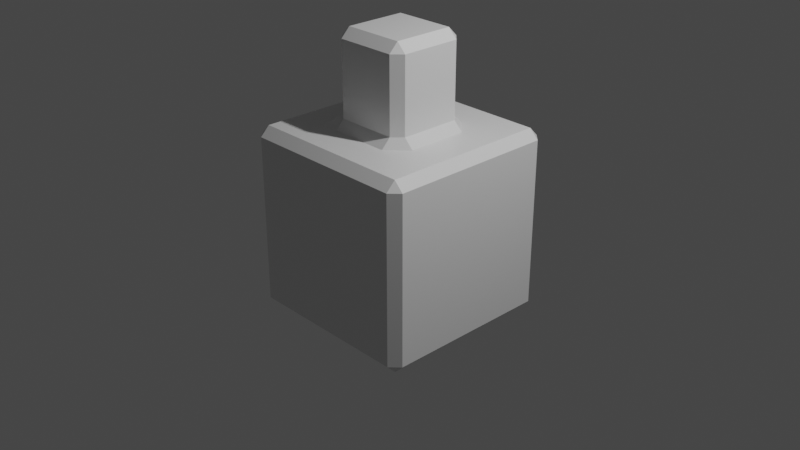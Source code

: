 # Source: 20210716_bevel_modifier_miter_outer_patch_0001.blend  (saved by Blender 2.93.20; exported with 4.5.12 LTS)
import bpy
from mathutils import Matrix  # noqa: F401  (used for matrix-valued properties, if any)

bpy.ops.wm.read_factory_settings(use_empty=True)
scene = bpy.context.scene
scene.name = 'Scene'

# ---- collections
col_collection = bpy.data.collections.new('Collection'); scene.collection.children.link(col_collection)

# ---- materials (node trees are filled in below, after node groups)
mat_material = bpy.data.materials.new('Material')
mat_material.alpha_threshold = 0.0
mat_material.use_transparent_shadow = False
mat_material.line_color = (0.0, 0.0, 0.0, 1.0)

# ---- node groups
ng_auto_smooth = bpy.data.node_groups.new('Auto Smooth', 'GeometryNodeTree')
_s = ng_auto_smooth.interface.new_socket(name='Geometry', in_out='OUTPUT', socket_type='NodeSocketGeometry')
_s = ng_auto_smooth.interface.new_socket(name='Geometry', in_out='INPUT', socket_type='NodeSocketGeometry')
_s = ng_auto_smooth.interface.new_socket(name='Angle', in_out='INPUT', socket_type='NodeSocketFloat')
_s.subtype = 'ANGLE'
_s.min_value = 0.0
_s.max_value = 3.142
ng_auto_smooth.is_modifier = True
_N = ng_auto_smooth.nodes; _L = ng_auto_smooth.links
n0 = _N.new('NodeGroupOutput'); n0.name = 'Group Output'; n0.location = (480, -100)
n1 = _N.new('NodeGroupInput'); n1.name = 'Group Input'; n1.location = (-420, -300)
n2 = _N.new('NodeGroupInput'); n2.name = 'Group Input.001'; n2.location = (-60, -100)
n3 = _N.new('GeometryNodeSetShadeSmooth'); n3.name = 'Set Shade Smooth'; n3.location = (120, -100)
n3.domain = 'EDGE'
n4 = _N.new('GeometryNodeSetShadeSmooth'); n4.name = 'Set Shade Smooth.001'; n4.location = (300, -100)
n5 = _N.new('GeometryNodeInputMeshEdgeAngle'); n5.name = 'Edge Angle'; n5.location = (-420, -220)
n6 = _N.new('GeometryNodeInputEdgeSmooth'); n6.name = 'Is Edge Smooth'; n6.location = (-60, -160)
n7 = _N.new('GeometryNodeInputShadeSmooth'); n7.name = 'Is Face Smooth'; n7.location = (-240, -340)
n8 = _N.new('FunctionNodeBooleanMath'); n8.name = 'Boolean Math'; n8.location = (-60, -220)
n9 = _N.new('FunctionNodeCompare'); n9.name = 'Compare'; n9.location = (-240, -180)
n9.operation = 'LESS_EQUAL'
_L.new(n5.outputs[0], n9.inputs[0])
_L.new(n4.outputs[0], n0.inputs[0])
_L.new(n1.outputs[1], n9.inputs[1])
_L.new(n9.outputs[0], n8.inputs[0])
_L.new(n7.outputs[0], n8.inputs[1])
_L.new(n2.outputs[0], n3.inputs[0])
_L.new(n6.outputs[0], n3.inputs[1])
_L.new(n3.outputs[0], n4.inputs[0])
_L.new(n8.outputs[0], n3.inputs[2])
n0.is_active_output = True

# ---- material node trees
mat_material.use_nodes = True; mat_material.node_tree.nodes.clear()
_N = mat_material.node_tree.nodes; _L = mat_material.node_tree.links
n0 = _N.new('ShaderNodeOutputMaterial'); n0.name = 'Material Output'; n0.location = (300, 300)
n1 = _N.new('ShaderNodeBsdfPrincipled'); n1.name = 'Principled BSDF'; n1.location = (10, 300)
n1.distribution = 'GGX'
n1.subsurface_method = 'BURLEY'
n1.inputs[2].default_value = 0.4
n1.inputs[3].default_value = 1.45
n1.inputs[27].default_value = (0.0, 0.0, 0.0, 1.0)
n1.inputs[28].default_value = 1.0
_L.new(n1.outputs[0], n0.inputs[0])
n0.is_active_output = True

# ---- world
world_world = bpy.data.worlds.new('World'); scene.world = world_world
world_world.use_nodes = True; world_world.node_tree.nodes.clear()
_N = world_world.node_tree.nodes; _L = world_world.node_tree.links
n0 = _N.new('ShaderNodeOutputWorld'); n0.name = 'World Output'; n0.location = (300, 300)
n1 = _N.new('ShaderNodeBackground'); n1.name = 'Background'; n1.location = (10, 300)
n1.inputs[0].default_value = (0.05088, 0.05088, 0.05088, 1.0)
_L.new(n1.outputs[0], n0.inputs[0])
n0.is_active_output = True
world_world.color = (0.05088, 0.05088, 0.05088)
world_world.use_sun_shadow = False
world_world.sun_shadow_jitter_overblur = 0.0

# ---- cameras
cam_camera = bpy.data.cameras.new('Camera')
cam_camera.clip_end = 100.0
cam_camera.ortho_scale = 7.314

# ---- lights
light_light = bpy.data.lights.new('Light', 'POINT')
light_light.transmission_factor = 0.0
light_light.energy = 1000.0
light_light.shadow_soft_size = 0.1
light_light.shadow_maximum_resolution = 0.006
light_light.use_absolute_resolution = True

# ---- meshes
me_cube = bpy.data.meshes.new('Cube')
me_cube.from_pydata([(0.4286, 0.4286, 1.0), (1.0, 1.0, -1.0), (0.4286, -0.4286, 1.0), (1.0, -1.0, -1.0), (-0.4286, 0.4286, 1.0), (-1.0, 1.0, -1.0), (-0.4286, -0.4286, 1.0), (-1.0, -1.0, -1.0), (1.0, -1.0, 1.0), (-1.0, -1.0, 1.0), (1.0, 1.0, 1.0), (-1.0, 1.0, 1.0), (0.4286, -0.4286, 1.998), (-0.4286, -0.4286, 1.998), (0.4286, 0.4286, 1.998), (-0.4286, 0.4286, 1.998)], [], [(0, 4, 15, 14), (3, 8, 9, 7), (7, 9, 11, 5), (5, 1, 3, 7), (1, 10, 8, 3), (5, 11, 10, 1), (2, 6, 9, 8), (0, 2, 8, 10), (6, 4, 11, 9), (4, 0, 10, 11), (14, 15, 13, 12), (2, 0, 14, 12), (4, 6, 13, 15), (6, 2, 12, 13)])
_uv = me_cube.uv_layers.new(name='UVMap')
_uv.uv.foreach_set('vector', [0.6964, 0.5714, 0.8036, 0.5714, 0.8036, 0.5714, 0.6964, 0.5714, 0.375, 0.75, 0.625, 0.75, 0.625, 1.0, 0.375, 1.0, 0.375, 0.0, 0.625, 0.0, 0.625, 0.25, 0.375, 0.25, 0.125, 0.5, 0.375, 0.5, 0.375, 0.75, 0.125, 0.75, 0.375, 0.5, 0.625, 0.5, 0.625, 0.75, 0.375, 0.75, 0.375, 0.25, 0.625, 0.25, 0.625, 0.5, 0.375, 0.5, 0.6964, 0.6786, 0.8036, 0.6786, 0.875, 0.75, 0.625, 0.75, 0.6964, 0.5714, 0.6964, 0.6786, 0.625, 0.75, 0.625, 0.5, 0.8036, 0.6786, 0.8036, 0.5714, 0.875, 0.5, 0.875, 0.75, 0.8036, 0.5714, 0.6964, 0.5714, 0.625, 0.5, 0.875, 0.5, 0.6964, 0.5714, 0.8036, 0.5714, 0.8036, 0.6786, 0.6964, 0.6786, 0.6964, 0.6786, 0.6964, 0.5714, 0.6964, 0.5714, 0.6964, 0.6786, 0.8036, 0.5714, 0.8036, 0.6786, 0.8036, 0.6786, 0.8036, 0.5714, 0.8036, 0.6786, 0.6964, 0.6786, 0.6964, 0.6786, 0.8036, 0.6786])
me_cube.materials.append(mat_material)
me_cube.use_remesh_preserve_volume = False
me_cube.use_remesh_preserve_attributes = False
me_cube.use_mirror_vertex_groups = False
me_cube.update()

# ---- objects
ob_cube = bpy.data.objects.new('Cube', me_cube)
ob_light = bpy.data.objects.new('Light', light_light)
ob_camera = bpy.data.objects.new('Camera', cam_camera)

# ---- transforms, parenting, visibility, modifiers, constraints
ob_cube.location = (0.0, 0.0, 0.0)
ob_cube.lock_rotations_4d = False
ob_cube.empty_display_type = 'ARROWS'
ob_cube.show_axis = True
ob_cube.show_wire = True
ob_cube.show_all_edges = True
ob_cube.lineart.crease_threshold = 0.0
_m = ob_cube.modifiers.new('Bevel', 'BEVEL')
_m.miter_outer = 'MITER_PATCH'
_m = ob_cube.modifiers.new('Auto Smooth', 'NODES')
_m.node_group = ng_auto_smooth
_gi = [s.identifier for s in ng_auto_smooth.interface.items_tree if s.item_type == 'SOCKET' and s.in_out == 'INPUT']
_m[_gi[1]] = 0.5236  # Angle
ob_light.location = (4.076, 1.005, 5.904)
ob_light.rotation_euler = (0.6503, 0.05522, 1.866)
ob_light.lock_rotations_4d = False
ob_light.empty_display_type = 'ARROWS'
ob_light.color = (0.0, 0.0, 0.0, 0.0)
ob_light.lineart.crease_threshold = 0.0
ob_camera.location = (7.359, -6.926, 4.958)
ob_camera.rotation_euler = (1.109, 0.0, 0.8149)
ob_camera.lock_rotations_4d = False
ob_camera.empty_display_type = 'ARROWS'
ob_camera.color = (0.0, 0.0, 0.0, 0.0)
ob_camera.display_type = 'WIRE'
ob_camera.lineart.crease_threshold = 0.0

# ---- collection membership
col_collection.objects.link(ob_cube)
col_collection.objects.link(ob_light)
col_collection.objects.link(ob_camera)

# ---- scene / render settings (as saved in the file)
scene.camera = ob_camera
scene.frame_start = 1; scene.frame_end = 250; scene.frame_set(1)
scene.render.engine = 'BLENDER_EEVEE_NEXT'
scene.cycles.use_denoising = False
scene.cycles.samples = 128
scene.cycles.sampling_pattern = 'TABULATED_SOBOL'
scene.cycles.use_adaptive_sampling = False
scene.cycles.use_light_tree = False
scene.view_settings.view_transform = 'Filmic'
bpy.context.view_layer.update()
